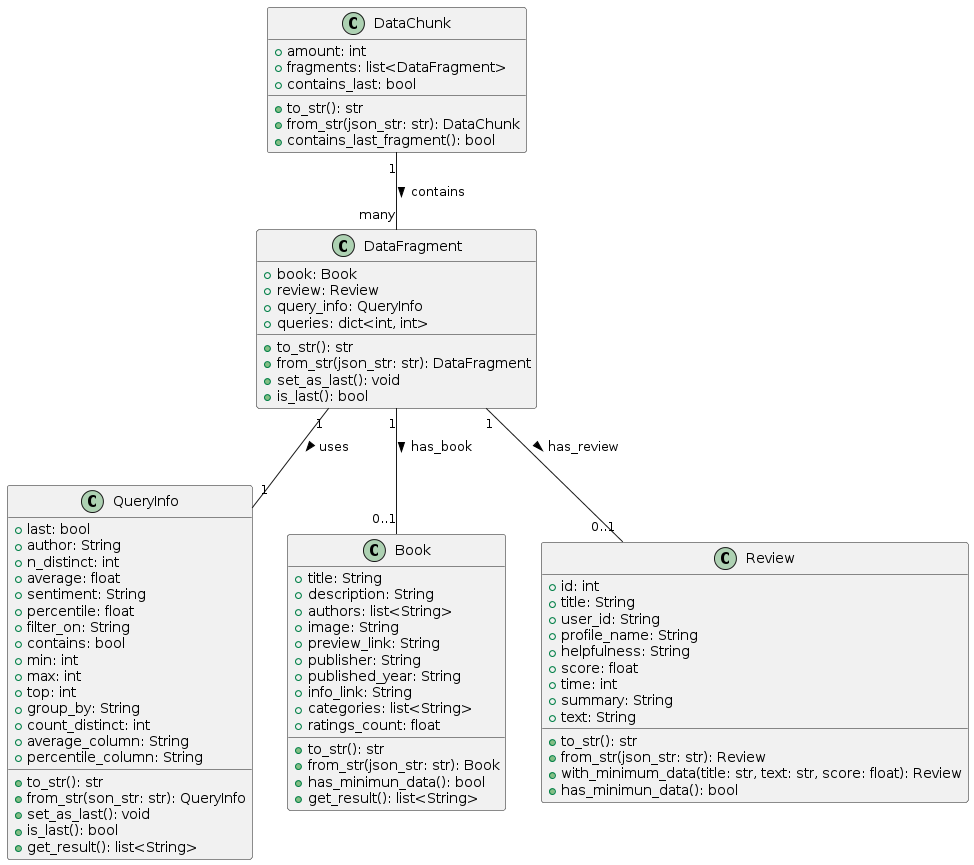

The diagram above was rendered by PlantUML. Its source (embedded in the PNG):
@startuml
class DataChunk {
    +amount: int
    +fragments: list<DataFragment>
    +contains_last: bool
    +to_str(): str
    +from_str(json_str: str): DataChunk
    +contains_last_fragment(): bool
}

class DataFragment {
    +book: Book
    +review: Review
    +query_info: QueryInfo
    +queries: dict<int, int>
    +to_str(): str
    +from_str(json_str: str): DataFragment
    +set_as_last(): void
    +is_last(): bool
}

class QueryInfo {
    +last: bool
    +author: String
    +n_distinct: int
    +average: float
    +sentiment: String
    +percentile: float
    +filter_on: String
    +contains: bool
    +min: int
    +max: int
    +top: int
    +group_by: String
    +count_distinct: int
    +average_column: String
    +percentile_column: String
    +to_str(): str
    +from_str(son_str: str): QueryInfo
    +set_as_last(): void
    +is_last(): bool
    +get_result(): list<String>
}

class Book {
    +title: String
    +description: String
    +authors: list<String>
    +image: String
    +preview_link: String
    +publisher: String
    +published_year: String
    +info_link: String
    +categories: list<String>
    +ratings_count: float
    +to_str(): str
    +from_str(json_str: str): Book
    +has_minimun_data(): bool
    +get_result(): list<String>
}

class Review {
    +id: int
    +title: String
    +user_id: String
    +profile_name: String
    +helpfulness: String
    +score: float
    +time: int
    +summary: String
    +text: String
    +to_str(): str
    +from_str(json_str: str): Review
    +with_minimum_data(title: str, text: str, score: float): Review
    +has_minimun_data(): bool
}

DataChunk "1" -- "many" DataFragment : contains >
DataFragment "1" -- "1" QueryInfo : uses >
DataFragment "1" -- "0..1" Book : has_book >
DataFragment "1" -- "0..1" Review : has_review >
@enduml